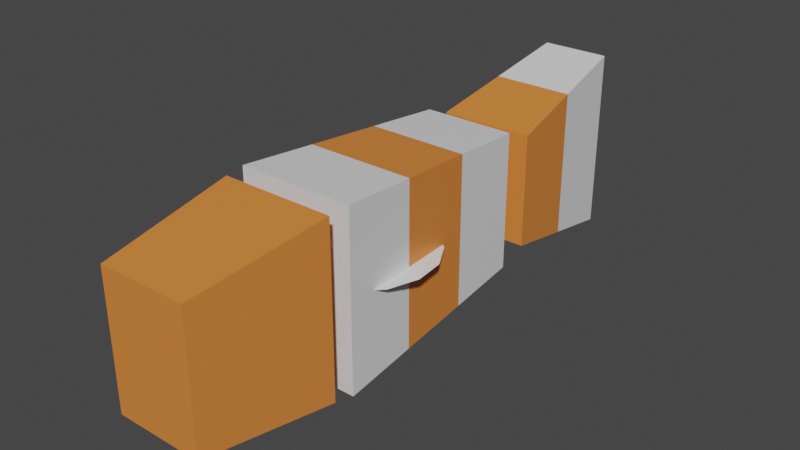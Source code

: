 # Source: fish.blend  (saved by Blender 2.80.75; exported with 4.5.12 LTS)
import bpy
from mathutils import Matrix  # noqa: F401  (used for matrix-valued properties, if any)

bpy.ops.wm.read_factory_settings(use_empty=True)
scene = bpy.context.scene
scene.name = 'Scene'

# ---- collections
col_collection = bpy.data.collections.new('Collection'); scene.collection.children.link(col_collection)

# ---- materials (node trees are filled in below, after node groups)
mat_matwhite = bpy.data.materials.new('MatWhite')
mat_matwhite.use_transparent_shadow = False
mat_matorange = bpy.data.materials.new('MatOrange')
mat_matorange.use_transparent_shadow = False

# ---- material node trees
mat_matwhite.use_nodes = True; mat_matwhite.node_tree.nodes.clear()
_N = mat_matwhite.node_tree.nodes; _L = mat_matwhite.node_tree.links
n0 = _N.new('ShaderNodeOutputMaterial'); n0.name = 'Material Output'; n0.location = (300, 300)
n1 = _N.new('ShaderNodeBsdfPrincipled'); n1.name = 'Principled BSDF'; n1.location = (10, 300)
n1.distribution = 'GGX'
n1.subsurface_method = 'BURLEY'
n1.inputs[3].default_value = 1.45
n1.inputs[27].default_value = (0.0, 0.0, 0.0, 1.0)
n1.inputs[28].default_value = 1.0
_L.new(n1.outputs[0], n0.inputs[0])
n0.is_active_output = True
mat_matorange.use_nodes = True; mat_matorange.node_tree.nodes.clear()
_N = mat_matorange.node_tree.nodes; _L = mat_matorange.node_tree.links
n0 = _N.new('ShaderNodeOutputMaterial'); n0.name = 'Material Output'; n0.location = (300, 300)
n1 = _N.new('ShaderNodeBsdfPrincipled'); n1.name = 'Principled BSDF'; n1.location = (10, 300)
n1.distribution = 'GGX'
n1.subsurface_method = 'BURLEY'
n1.inputs[0].default_value = (0.8, 0.2355, 0.04549, 1.0)
n1.inputs[3].default_value = 1.45
n1.inputs[27].default_value = (0.0, 0.0, 0.0, 1.0)
n1.inputs[28].default_value = 1.0
_L.new(n1.outputs[0], n0.inputs[0])
n0.is_active_output = True

# ---- world
world_world = bpy.data.worlds.new('World'); scene.world = world_world
world_world.use_nodes = True; world_world.node_tree.nodes.clear()
_N = world_world.node_tree.nodes; _L = world_world.node_tree.links
n0 = _N.new('ShaderNodeOutputWorld'); n0.name = 'World Output'; n0.location = (300, 300)
n1 = _N.new('ShaderNodeBackground'); n1.name = 'Background'; n1.location = (10, 300)
n1.inputs[0].default_value = (0.05088, 0.05088, 0.05088, 1.0)
_L.new(n1.outputs[0], n0.inputs[0])
n0.is_active_output = True
world_world.color = (0.05088, 0.05088, 0.05088)
world_world.use_sun_shadow = False
world_world.sun_shadow_jitter_overblur = 0.0

# ---- meshes
me_cube_001 = bpy.data.meshes.new('Cube.001')
me_cube_001.from_pydata([(-0.9737, -1.0, -1.183), (-0.9737, -1.0, 1.183), (-0.7733, 2.096, -0.9267), (-0.7733, 2.096, 0.9519), (0.9737, -1.0, -1.183), (0.9737, -1.0, 1.183), (0.7733, 2.096, -0.9267), (0.7733, 2.096, 0.9519), (-0.8398, 1.069, -1.012), (-0.9066, 0.03667, -1.097), (-0.9066, 0.03667, 1.105), (-0.8398, 1.069, 1.028), (0.9066, 0.03667, -1.097), (0.8398, 1.069, -1.012), (0.8398, 1.069, 1.028), (0.9066, 0.03667, 1.105)], [], [(8, 11, 3, 2), (2, 3, 7, 6), (12, 15, 5, 4), (4, 5, 1, 0), (9, 12, 4, 0), (15, 10, 1, 5), (7, 3, 11, 14), (14, 11, 10, 15), (2, 6, 13, 8), (8, 13, 12, 9), (6, 7, 14, 13), (13, 14, 15, 12), (0, 1, 10, 9), (9, 10, 11, 8)])
me_cube_001.polygons.foreach_set('material_index', [0, 0, 0, 0, 0, 0, 0, 1, 0, 1, 0, 1, 0, 1])
_uv = me_cube_001.uv_layers.new(name='UVMap')
_uv.uv.foreach_set('vector', [0.375, 0.167, 0.625, 0.167, 0.625, 0.25, 0.375, 0.25, 0.375, 0.25, 0.625, 0.25, 0.625, 0.5, 0.375, 0.5, 0.375, 0.6663, 0.625, 0.6663, 0.625, 0.75, 0.375, 0.75, 0.375, 0.75, 0.625, 0.75, 0.625, 1.0, 0.375, 1.0, 0.125, 0.6663, 0.375, 0.6663, 0.375, 0.75, 0.125, 0.75, 0.625, 0.6663, 0.875, 0.6663, 0.875, 0.75, 0.625, 0.75, 0.625, 0.5, 0.875, 0.5, 0.875, 0.583, 0.625, 0.583, 0.625, 0.583, 0.875, 0.583, 0.875, 0.6663, 0.625, 0.6663, 0.125, 0.5, 0.375, 0.5, 0.375, 0.583, 0.125, 0.583, 0.125, 0.583, 0.375, 0.583, 0.375, 0.6663, 0.125, 0.6663, 0.375, 0.5, 0.625, 0.5, 0.625, 0.583, 0.375, 0.583, 0.375, 0.583, 0.625, 0.583, 0.625, 0.6663, 0.375, 0.6663, 0.375, 0.0, 0.625, 0.0, 0.625, 0.0837, 0.375, 0.0837, 0.375, 0.0837, 0.625, 0.0837, 0.625, 0.167, 0.375, 0.167])
me_cube_001.materials.append(mat_matwhite)
me_cube_001.materials.append(mat_matorange)
me_cube_001.use_remesh_preserve_volume = False
me_cube_001.use_remesh_preserve_attributes = False
me_cube_001.use_mirror_vertex_groups = False
me_cube_001.update()
me_cube_002 = bpy.data.meshes.new('Cube.002')
me_cube_002.from_pydata([(-0.7404, -0.6552, -0.8992), (-0.7404, -0.6552, 0.8992), (-0.9422, 1.153, -1.132), (-0.9422, 1.153, 1.157), (0.7404, -0.6552, -0.8992), (0.7404, -0.6552, 0.8992), (0.9422, 1.153, -1.132), (0.9422, 1.153, 1.157)], [], [(0, 1, 3, 2), (2, 3, 7, 6), (6, 7, 5, 4), (4, 5, 1, 0), (2, 6, 4, 0), (7, 3, 1, 5)])
_uv = me_cube_002.uv_layers.new(name='UVMap')
_uv.uv.foreach_set('vector', [0.375, 0.0, 0.625, 0.0, 0.625, 0.25, 0.375, 0.25, 0.375, 0.25, 0.625, 0.25, 0.625, 0.5, 0.375, 0.5, 0.375, 0.5, 0.625, 0.5, 0.625, 0.75, 0.375, 0.75, 0.375, 0.75, 0.625, 0.75, 0.625, 1.0, 0.375, 1.0, 0.125, 0.5, 0.375, 0.5, 0.375, 0.75, 0.125, 0.75, 0.625, 0.5, 0.875, 0.5, 0.875, 0.75, 0.625, 0.75])
me_cube_002.materials.append(mat_matorange)
me_cube_002.use_remesh_preserve_volume = False
me_cube_002.use_remesh_preserve_attributes = False
me_cube_002.use_mirror_vertex_groups = False
me_cube_002.update()
me_cube_003 = bpy.data.meshes.new('Cube.003')
me_cube_003.from_pydata([(-0.6418, -0.002006, -0.7644), (-0.6418, -0.002006, 0.7947), (-0.4658, 2.096, -1.24), (-0.4658, 2.096, 1.265), (0.6418, -0.002006, -0.7644), (0.6418, -0.002006, 0.7947), (0.4658, 2.096, -1.24), (0.4658, 2.096, 1.265), (-0.5538, 1.047, -1.002), (-0.5538, 1.047, 1.03), (0.5538, 1.047, -1.002), (0.5538, 1.047, 1.03)], [], [(8, 9, 3, 2), (2, 3, 7, 6), (10, 11, 5, 4), (4, 5, 1, 0), (8, 10, 4, 0), (11, 9, 1, 5), (7, 3, 9, 11), (2, 6, 10, 8), (6, 7, 11, 10), (0, 1, 9, 8)])
me_cube_003.polygons.foreach_set('material_index', [1, 1, 0, 0, 0, 0, 1, 1, 1, 0])
_uv = me_cube_003.uv_layers.new(name='UVMap')
_uv.uv.foreach_set('vector', [0.375, 0.125, 0.625, 0.125, 0.625, 0.25, 0.375, 0.25, 0.375, 0.25, 0.625, 0.25, 0.625, 0.5, 0.375, 0.5, 0.375, 0.625, 0.625, 0.625, 0.625, 0.75, 0.375, 0.75, 0.375, 0.75, 0.625, 0.75, 0.625, 1.0, 0.375, 1.0, 0.125, 0.625, 0.375, 0.625, 0.375, 0.75, 0.125, 0.75, 0.625, 0.625, 0.875, 0.625, 0.875, 0.75, 0.625, 0.75, 0.625, 0.5, 0.875, 0.5, 0.875, 0.625, 0.625, 0.625, 0.125, 0.5, 0.375, 0.5, 0.375, 0.625, 0.125, 0.625, 0.375, 0.5, 0.625, 0.5, 0.625, 0.625, 0.375, 0.625, 0.375, 0.0, 0.625, 0.0, 0.625, 0.125, 0.375, 0.125])
me_cube_003.materials.append(mat_matorange)
me_cube_003.materials.append(mat_matwhite)
me_cube_003.use_remesh_preserve_volume = False
me_cube_003.use_remesh_preserve_attributes = False
me_cube_003.use_mirror_vertex_groups = False
me_cube_003.update()
me_circle = bpy.data.meshes.new('Circle')
me_circle.from_pydata([(0.0, 1.0, 0.0), (-0.4067, 0.9135, 0.0), (-0.7431, 0.6691, 0.0), (-0.9511, 0.309, 0.0), (-0.9945, -0.1045, 0.0), (-0.866, -0.5, 0.0), (-0.5878, -0.809, 0.0), (-0.2079, -0.9781, 0.0), (0.2079, -0.9781, 0.0), (0.5878, -0.809, 0.0), (0.866, -0.5, 0.0), (0.9945, -0.1045, 0.0), (0.9511, 0.309, 0.0), (0.7431, 0.6691, 0.0), (0.4067, 0.9135, 0.0)], [], [(0, 1, 2, 3, 4, 5, 6, 7, 8, 9, 10, 11, 12, 13, 14)])
_uv = me_circle.uv_layers.new(name='UVMap')
_uv.uv.foreach_set('vector', [0.5, 1.0, 0.2966, 0.9568, 0.1284, 0.8346, 0.02447, 0.6545, 0.002739, 0.4477, 0.06699, 0.25, 0.2061, 0.09549, 0.396, 0.01093, 0.604, 0.01093, 0.7939, 0.09549, 0.933, 0.25, 0.9973, 0.4477, 0.9755, 0.6545, 0.8716, 0.8346, 0.7034, 0.9568])
me_circle.use_remesh_preserve_volume = False
me_circle.use_remesh_preserve_attributes = False
me_circle.use_mirror_vertex_groups = False
me_circle.update()

# ---- objects
ob_cube = bpy.data.objects.new('Cube', me_cube_001)
ob_cube_001 = bpy.data.objects.new('Cube.001', me_cube_002)
ob_cube_002 = bpy.data.objects.new('Cube.002', me_cube_003)
ob_circle = bpy.data.objects.new('Circle', me_circle)

# ---- transforms, parenting, visibility, modifiers, constraints
ob_cube.location = (0.0, 0.0, 0.0)
ob_cube.scale = (0.8054, 1.0, 1.0)
ob_cube.lineart.crease_threshold = 0.0
ob_cube_001.location = (0.0, -2.415, 0.0)
ob_cube_001.scale = (0.8054, 1.0, 1.0)
ob_cube_001.lineart.crease_threshold = 0.0
ob_cube_002.location = (0.0, 2.48, 0.0)
ob_cube_002.lineart.crease_threshold = 0.0
ob_circle.location = (0.0, 0.0, 0.0)
ob_circle.lineart.crease_threshold = 0.0

# ---- collection membership
col_collection.objects.link(ob_cube)
col_collection.objects.link(ob_cube_001)
col_collection.objects.link(ob_cube_002)
col_collection.objects.link(ob_circle)

# ---- scene / render settings (as saved in the file)
scene.frame_start = 1; scene.frame_end = 250; scene.frame_set(0)
scene.render.engine = 'BLENDER_EEVEE_NEXT'
scene.cycles.use_denoising = False
scene.cycles.samples = 128
scene.cycles.sampling_pattern = 'TABULATED_SOBOL'
scene.cycles.use_adaptive_sampling = False
scene.cycles.use_light_tree = False
scene.view_settings.view_transform = 'Filmic'
bpy.context.view_layer.update()

# ---- added for rendering (the .blend has no active camera and no usable light): camera, sun
cam_auto = bpy.data.cameras.new('AutoCamera')
cam_auto.lens = 50.0
cam_auto.sensor_width = 36.0
cam_auto.clip_end = 1000.0
ob_auto_camera = bpy.data.objects.new('AutoCamera', cam_auto)
scene.collection.objects.link(ob_auto_camera)
ob_auto_camera.location = (7.66873, -8.44967, 6.14758)
ob_auto_camera.rotation_euler = (1.09748, -7.21219e-08, 0.694738)
scene.camera = ob_auto_camera
light_auto_sun = bpy.data.lights.new('AutoSun', 'SUN')
light_auto_sun.energy = 3.0
light_auto_sun.angle = 0.0523599
ob_auto_sun = bpy.data.objects.new('AutoSun', light_auto_sun)
scene.collection.objects.link(ob_auto_sun)
ob_auto_sun.rotation_euler = (0.872665, 0.174533, 0.523599)
bpy.context.view_layer.update()

